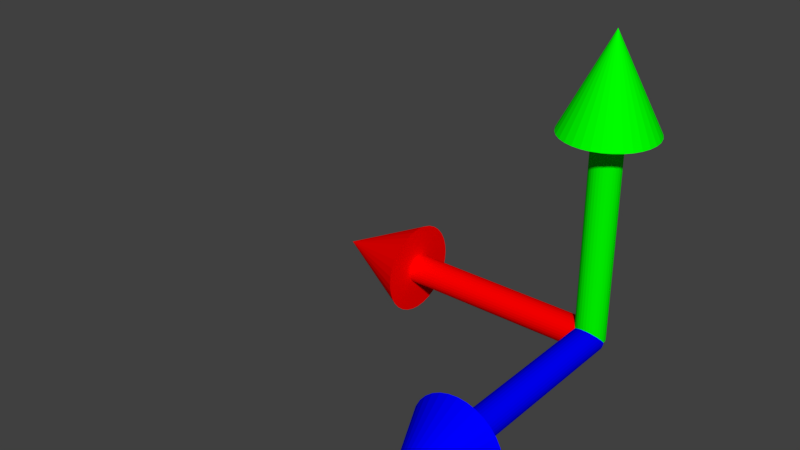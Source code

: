 # Source: coordinate.system.blend  (saved by Blender 2.77.0; exported with 4.5.12 LTS)
import bpy
from mathutils import Matrix  # noqa: F401  (used for matrix-valued properties, if any)

bpy.ops.wm.read_factory_settings(use_empty=True)
scene = bpy.context.scene
scene.name = 'Scene'

# ---- collections
col_collection_1 = bpy.data.collections.new('Collection 1'); scene.collection.children.link(col_collection_1)

# ---- materials (node trees are filled in below, after node groups)
mat_green = bpy.data.materials.new('Green')
mat_green.alpha_threshold = 0.0
mat_green.use_transparent_shadow = False
mat_green.diffuse_color = (0.0, 1.0, 0.0, 1.0)
mat_green.roughness = 0.5
mat_red = bpy.data.materials.new('Red')
mat_red.alpha_threshold = 0.0
mat_red.use_transparent_shadow = False
mat_red.diffuse_color = (1.0, 0.0, 0.0, 1.0)
mat_red.roughness = 0.5
mat_blue = bpy.data.materials.new('Blue')
mat_blue.alpha_threshold = 0.0
mat_blue.use_transparent_shadow = False
mat_blue.diffuse_color = (0.0, 0.0, 1.0, 1.0)
mat_blue.roughness = 0.5

# ---- material node trees

# ---- world
world_world = bpy.data.worlds.new('World'); scene.world = world_world
world_world.color = (0.05088, 0.05088, 0.05088)
world_world.use_sun_shadow = False
world_world.sun_shadow_jitter_overblur = 0.0
world_world.cycles.sampling_method = 'MANUAL'

# ---- meshes
me_y_mesh = bpy.data.meshes.new('y.mesh')
me_y_mesh.from_pydata([(0.0, 3.089, 1.383), (0.6027, 3.03, 1.383), (1.182, 2.854, 1.383), (1.716, 2.569, 1.383), (2.185, 2.185, 1.383), (2.569, 1.716, 1.383), (2.854, 1.182, 1.383), (3.03, 0.6027, 1.383), (3.089, 2.332e-07, 1.383), (0.0, 0.0, 2.001), (3.03, -0.6027, 1.383), (2.854, -1.182, 1.383), (2.569, -1.716, 1.383), (2.185, -2.185, 1.383), (1.716, -2.569, 1.383), (1.182, -2.854, 1.383), (0.6027, -3.03, 1.383), (-1.007e-06, -3.089, 1.383), (-0.6027, -3.03, 1.383), (-1.182, -2.854, 1.383), (-1.716, -2.569, 1.383), (-2.185, -2.185, 1.383), (-2.569, -1.716, 1.383), (-2.854, -1.182, 1.383), (-3.03, -0.6027, 1.383), (-3.089, 2.983e-06, 1.383), (-3.03, 0.6027, 1.383), (-2.854, 1.182, 1.383), (-2.569, 1.716, 1.383), (-2.185, 2.185, 1.383), (-1.716, 2.569, 1.383), (-1.182, 2.854, 1.383), (-0.6027, 3.03, 1.383), (0.0, 1.0, 0.0), (0.0, 1.0, 1.554), (0.1951, 0.9808, 0.0), (0.1951, 0.9808, 1.554), (0.3827, 0.9239, 0.0), (0.3827, 0.9239, 1.554), (0.5556, 0.8315, 0.0), (0.5556, 0.8315, 1.554), (0.7071, 0.7071, 0.0), (0.7071, 0.7071, 1.554), (0.8315, 0.5556, 0.0), (0.8315, 0.5556, 1.554), (0.9239, 0.3827, 0.0), (0.9239, 0.3827, 1.554), (0.9808, 0.1951, 0.0), (0.9808, 0.1951, 1.554), (1.0, 7.55e-08, 0.0), (1.0, 7.55e-08, 1.554), (0.9808, -0.1951, 0.0), (0.9808, -0.1951, 1.554), (0.9239, -0.3827, 0.0), (0.9239, -0.3827, 1.554), (0.8315, -0.5556, 0.0), (0.8315, -0.5556, 1.554), (0.7071, -0.7071, 0.0), (0.7071, -0.7071, 1.554), (0.5556, -0.8315, 0.0), (0.5556, -0.8315, 1.554), (0.3827, -0.9239, 0.0), (0.3827, -0.9239, 1.554), (0.1951, -0.9808, 0.0), (0.1951, -0.9808, 1.554), (-3.258e-07, -1.0, 0.0), (-3.258e-07, -1.0, 1.554), (-0.1951, -0.9808, 0.0), (-0.1951, -0.9808, 1.554), (-0.3827, -0.9239, 0.0), (-0.3827, -0.9239, 1.554), (-0.5556, -0.8315, 0.0), (-0.5556, -0.8315, 1.554), (-0.7071, -0.7071, 0.0), (-0.7071, -0.7071, 1.554), (-0.8315, -0.5556, 0.0), (-0.8315, -0.5556, 1.554), (-0.9239, -0.3827, 0.0), (-0.9239, -0.3827, 1.554), (-0.9808, -0.1951, 0.0), (-0.9808, -0.1951, 1.554), (-1.0, 9.656e-07, 0.0), (-1.0, 9.656e-07, 1.554), (-0.9808, 0.1951, 0.0), (-0.9808, 0.1951, 1.554), (-0.9239, 0.3827, 0.0), (-0.9239, 0.3827, 1.554), (-0.8315, 0.5556, 0.0), (-0.8315, 0.5556, 1.554), (-0.7071, 0.7071, 0.0), (-0.7071, 0.7071, 1.554), (-0.5556, 0.8315, 0.0), (-0.5556, 0.8315, 1.554), (-0.3827, 0.9239, 0.0), (-0.3827, 0.9239, 1.554), (-0.1951, 0.9808, 0.0), (-0.1951, 0.9808, 1.554)], [], [(0, 9, 1), (1, 9, 2), (2, 9, 3), (3, 9, 4), (4, 9, 5), (5, 9, 6), (6, 9, 7), (7, 9, 8), (8, 9, 10), (10, 9, 11), (11, 9, 12), (12, 9, 13), (13, 9, 14), (14, 9, 15), (15, 9, 16), (16, 9, 17), (17, 9, 18), (18, 9, 19), (19, 9, 20), (20, 9, 21), (21, 9, 22), (22, 9, 23), (23, 9, 24), (24, 9, 25), (25, 9, 26), (26, 9, 27), (27, 9, 28), (28, 9, 29), (29, 9, 30), (30, 9, 31), (31, 9, 32), (32, 9, 0), (0, 1, 2, 3, 4, 5, 6, 7, 8, 10, 11, 12, 13, 14, 15, 16, 17, 18, 19, 20, 21, 22, 23, 24, 25, 26, 27, 28, 29, 30, 31, 32), (33, 34, 36, 35), (35, 36, 38, 37), (37, 38, 40, 39), (39, 40, 42, 41), (41, 42, 44, 43), (43, 44, 46, 45), (45, 46, 48, 47), (47, 48, 50, 49), (49, 50, 52, 51), (51, 52, 54, 53), (53, 54, 56, 55), (55, 56, 58, 57), (57, 58, 60, 59), (59, 60, 62, 61), (61, 62, 64, 63), (63, 64, 66, 65), (65, 66, 68, 67), (67, 68, 70, 69), (69, 70, 72, 71), (71, 72, 74, 73), (73, 74, 76, 75), (75, 76, 78, 77), (77, 78, 80, 79), (79, 80, 82, 81), (81, 82, 84, 83), (83, 84, 86, 85), (85, 86, 88, 87), (87, 88, 90, 89), (89, 90, 92, 91), (91, 92, 94, 93), (36, 34, 96, 94, 92, 90, 88, 86, 84, 82, 80, 78, 76, 74, 72, 70, 68, 66, 64, 62, 60, 58, 56, 54, 52, 50, 48, 46, 44, 42, 40, 38), (93, 94, 96, 95), (95, 96, 34, 33), (33, 35, 37, 39, 41, 43, 45, 47, 49, 51, 53, 55, 57, 59, 61, 63, 65, 67, 69, 71, 73, 75, 77, 79, 81, 83, 85, 87, 89, 91, 93, 95)])
me_y_mesh.materials.append(mat_green)
me_y_mesh.use_remesh_preserve_volume = False
me_y_mesh.use_remesh_preserve_attributes = False
me_y_mesh.use_mirror_vertex_groups = False
me_y_mesh.update()
me_x_mesh = bpy.data.meshes.new('x.mesh')
me_x_mesh.from_pydata([(0.0, 3.089, 1.383), (0.6027, 3.03, 1.383), (1.182, 2.854, 1.383), (1.716, 2.569, 1.383), (2.185, 2.185, 1.383), (2.569, 1.716, 1.383), (2.854, 1.182, 1.383), (3.03, 0.6027, 1.383), (3.089, 2.332e-07, 1.383), (0.0, 0.0, 2.001), (3.03, -0.6027, 1.383), (2.854, -1.182, 1.383), (2.569, -1.716, 1.383), (2.185, -2.185, 1.383), (1.716, -2.569, 1.383), (1.182, -2.854, 1.383), (0.6027, -3.03, 1.383), (-1.007e-06, -3.089, 1.383), (-0.6027, -3.03, 1.383), (-1.182, -2.854, 1.383), (-1.716, -2.569, 1.383), (-2.185, -2.185, 1.383), (-2.569, -1.716, 1.383), (-2.854, -1.182, 1.383), (-3.03, -0.6027, 1.383), (-3.089, 2.983e-06, 1.383), (-3.03, 0.6027, 1.383), (-2.854, 1.182, 1.383), (-2.569, 1.716, 1.383), (-2.185, 2.185, 1.383), (-1.716, 2.569, 1.383), (-1.182, 2.854, 1.383), (-0.6027, 3.03, 1.383), (0.0, 1.0, 0.0), (0.0, 1.0, 1.554), (0.1951, 0.9808, 0.0), (0.1951, 0.9808, 1.554), (0.3827, 0.9239, 0.0), (0.3827, 0.9239, 1.554), (0.5556, 0.8315, 0.0), (0.5556, 0.8315, 1.554), (0.7071, 0.7071, 0.0), (0.7071, 0.7071, 1.554), (0.8315, 0.5556, 0.0), (0.8315, 0.5556, 1.554), (0.9239, 0.3827, 0.0), (0.9239, 0.3827, 1.554), (0.9808, 0.1951, 0.0), (0.9808, 0.1951, 1.554), (1.0, 7.55e-08, 0.0), (1.0, 7.55e-08, 1.554), (0.9808, -0.1951, 0.0), (0.9808, -0.1951, 1.554), (0.9239, -0.3827, 0.0), (0.9239, -0.3827, 1.554), (0.8315, -0.5556, 0.0), (0.8315, -0.5556, 1.554), (0.7071, -0.7071, 0.0), (0.7071, -0.7071, 1.554), (0.5556, -0.8315, 0.0), (0.5556, -0.8315, 1.554), (0.3827, -0.9239, 0.0), (0.3827, -0.9239, 1.554), (0.1951, -0.9808, 0.0), (0.1951, -0.9808, 1.554), (-3.258e-07, -1.0, 0.0), (-3.258e-07, -1.0, 1.554), (-0.1951, -0.9808, 0.0), (-0.1951, -0.9808, 1.554), (-0.3827, -0.9239, 0.0), (-0.3827, -0.9239, 1.554), (-0.5556, -0.8315, 0.0), (-0.5556, -0.8315, 1.554), (-0.7071, -0.7071, 0.0), (-0.7071, -0.7071, 1.554), (-0.8315, -0.5556, 0.0), (-0.8315, -0.5556, 1.554), (-0.9239, -0.3827, 0.0), (-0.9239, -0.3827, 1.554), (-0.9808, -0.1951, 0.0), (-0.9808, -0.1951, 1.554), (-1.0, 9.656e-07, 0.0), (-1.0, 9.656e-07, 1.554), (-0.9808, 0.1951, 0.0), (-0.9808, 0.1951, 1.554), (-0.9239, 0.3827, 0.0), (-0.9239, 0.3827, 1.554), (-0.8315, 0.5556, 0.0), (-0.8315, 0.5556, 1.554), (-0.7071, 0.7071, 0.0), (-0.7071, 0.7071, 1.554), (-0.5556, 0.8315, 0.0), (-0.5556, 0.8315, 1.554), (-0.3827, 0.9239, 0.0), (-0.3827, 0.9239, 1.554), (-0.1951, 0.9808, 0.0), (-0.1951, 0.9808, 1.554)], [], [(0, 9, 1), (1, 9, 2), (2, 9, 3), (3, 9, 4), (4, 9, 5), (5, 9, 6), (6, 9, 7), (7, 9, 8), (8, 9, 10), (10, 9, 11), (11, 9, 12), (12, 9, 13), (13, 9, 14), (14, 9, 15), (15, 9, 16), (16, 9, 17), (17, 9, 18), (18, 9, 19), (19, 9, 20), (20, 9, 21), (21, 9, 22), (22, 9, 23), (23, 9, 24), (24, 9, 25), (25, 9, 26), (26, 9, 27), (27, 9, 28), (28, 9, 29), (29, 9, 30), (30, 9, 31), (31, 9, 32), (32, 9, 0), (0, 1, 2, 3, 4, 5, 6, 7, 8, 10, 11, 12, 13, 14, 15, 16, 17, 18, 19, 20, 21, 22, 23, 24, 25, 26, 27, 28, 29, 30, 31, 32), (33, 34, 36, 35), (35, 36, 38, 37), (37, 38, 40, 39), (39, 40, 42, 41), (41, 42, 44, 43), (43, 44, 46, 45), (45, 46, 48, 47), (47, 48, 50, 49), (49, 50, 52, 51), (51, 52, 54, 53), (53, 54, 56, 55), (55, 56, 58, 57), (57, 58, 60, 59), (59, 60, 62, 61), (61, 62, 64, 63), (63, 64, 66, 65), (65, 66, 68, 67), (67, 68, 70, 69), (69, 70, 72, 71), (71, 72, 74, 73), (73, 74, 76, 75), (75, 76, 78, 77), (77, 78, 80, 79), (79, 80, 82, 81), (81, 82, 84, 83), (83, 84, 86, 85), (85, 86, 88, 87), (87, 88, 90, 89), (89, 90, 92, 91), (91, 92, 94, 93), (36, 34, 96, 94, 92, 90, 88, 86, 84, 82, 80, 78, 76, 74, 72, 70, 68, 66, 64, 62, 60, 58, 56, 54, 52, 50, 48, 46, 44, 42, 40, 38), (93, 94, 96, 95), (95, 96, 34, 33), (33, 35, 37, 39, 41, 43, 45, 47, 49, 51, 53, 55, 57, 59, 61, 63, 65, 67, 69, 71, 73, 75, 77, 79, 81, 83, 85, 87, 89, 91, 93, 95)])
me_x_mesh.materials.append(mat_red)
me_x_mesh.use_remesh_preserve_volume = False
me_x_mesh.use_remesh_preserve_attributes = False
me_x_mesh.use_mirror_vertex_groups = False
me_x_mesh.update()
me_z_mesh = bpy.data.meshes.new('z.mesh')
me_z_mesh.from_pydata([(0.0, 3.089, 1.383), (0.6027, 3.03, 1.383), (1.182, 2.854, 1.383), (1.716, 2.569, 1.383), (2.185, 2.185, 1.383), (2.569, 1.716, 1.383), (2.854, 1.182, 1.383), (3.03, 0.6027, 1.383), (3.089, 2.332e-07, 1.383), (0.0, 0.0, 2.001), (3.03, -0.6027, 1.383), (2.854, -1.182, 1.383), (2.569, -1.716, 1.383), (2.185, -2.185, 1.383), (1.716, -2.569, 1.383), (1.182, -2.854, 1.383), (0.6027, -3.03, 1.383), (-1.007e-06, -3.089, 1.383), (-0.6027, -3.03, 1.383), (-1.182, -2.854, 1.383), (-1.716, -2.569, 1.383), (-2.185, -2.185, 1.383), (-2.569, -1.716, 1.383), (-2.854, -1.182, 1.383), (-3.03, -0.6027, 1.383), (-3.089, 2.983e-06, 1.383), (-3.03, 0.6027, 1.383), (-2.854, 1.182, 1.383), (-2.569, 1.716, 1.383), (-2.185, 2.185, 1.383), (-1.716, 2.569, 1.383), (-1.182, 2.854, 1.383), (-0.6027, 3.03, 1.383), (0.0, 1.0, 0.0), (0.0, 1.0, 1.554), (0.1951, 0.9808, 0.0), (0.1951, 0.9808, 1.554), (0.3827, 0.9239, 0.0), (0.3827, 0.9239, 1.554), (0.5556, 0.8315, 0.0), (0.5556, 0.8315, 1.554), (0.7071, 0.7071, 0.0), (0.7071, 0.7071, 1.554), (0.8315, 0.5556, 0.0), (0.8315, 0.5556, 1.554), (0.9239, 0.3827, 0.0), (0.9239, 0.3827, 1.554), (0.9808, 0.1951, 0.0), (0.9808, 0.1951, 1.554), (1.0, 7.55e-08, 0.0), (1.0, 7.55e-08, 1.554), (0.9808, -0.1951, 0.0), (0.9808, -0.1951, 1.554), (0.9239, -0.3827, 0.0), (0.9239, -0.3827, 1.554), (0.8315, -0.5556, 0.0), (0.8315, -0.5556, 1.554), (0.7071, -0.7071, 0.0), (0.7071, -0.7071, 1.554), (0.5556, -0.8315, 0.0), (0.5556, -0.8315, 1.554), (0.3827, -0.9239, 0.0), (0.3827, -0.9239, 1.554), (0.1951, -0.9808, 0.0), (0.1951, -0.9808, 1.554), (-3.258e-07, -1.0, 0.0), (-3.258e-07, -1.0, 1.554), (-0.1951, -0.9808, 0.0), (-0.1951, -0.9808, 1.554), (-0.3827, -0.9239, 0.0), (-0.3827, -0.9239, 1.554), (-0.5556, -0.8315, 0.0), (-0.5556, -0.8315, 1.554), (-0.7071, -0.7071, 0.0), (-0.7071, -0.7071, 1.554), (-0.8315, -0.5556, 0.0), (-0.8315, -0.5556, 1.554), (-0.9239, -0.3827, 0.0), (-0.9239, -0.3827, 1.554), (-0.9808, -0.1951, 0.0), (-0.9808, -0.1951, 1.554), (-1.0, 9.656e-07, 0.0), (-1.0, 9.656e-07, 1.554), (-0.9808, 0.1951, 0.0), (-0.9808, 0.1951, 1.554), (-0.9239, 0.3827, 0.0), (-0.9239, 0.3827, 1.554), (-0.8315, 0.5556, 0.0), (-0.8315, 0.5556, 1.554), (-0.7071, 0.7071, 0.0), (-0.7071, 0.7071, 1.554), (-0.5556, 0.8315, 0.0), (-0.5556, 0.8315, 1.554), (-0.3827, 0.9239, 0.0), (-0.3827, 0.9239, 1.554), (-0.1951, 0.9808, 0.0), (-0.1951, 0.9808, 1.554)], [], [(0, 9, 1), (1, 9, 2), (2, 9, 3), (3, 9, 4), (4, 9, 5), (5, 9, 6), (6, 9, 7), (7, 9, 8), (8, 9, 10), (10, 9, 11), (11, 9, 12), (12, 9, 13), (13, 9, 14), (14, 9, 15), (15, 9, 16), (16, 9, 17), (17, 9, 18), (18, 9, 19), (19, 9, 20), (20, 9, 21), (21, 9, 22), (22, 9, 23), (23, 9, 24), (24, 9, 25), (25, 9, 26), (26, 9, 27), (27, 9, 28), (28, 9, 29), (29, 9, 30), (30, 9, 31), (31, 9, 32), (32, 9, 0), (0, 1, 2, 3, 4, 5, 6, 7, 8, 10, 11, 12, 13, 14, 15, 16, 17, 18, 19, 20, 21, 22, 23, 24, 25, 26, 27, 28, 29, 30, 31, 32), (33, 34, 36, 35), (35, 36, 38, 37), (37, 38, 40, 39), (39, 40, 42, 41), (41, 42, 44, 43), (43, 44, 46, 45), (45, 46, 48, 47), (47, 48, 50, 49), (49, 50, 52, 51), (51, 52, 54, 53), (53, 54, 56, 55), (55, 56, 58, 57), (57, 58, 60, 59), (59, 60, 62, 61), (61, 62, 64, 63), (63, 64, 66, 65), (65, 66, 68, 67), (67, 68, 70, 69), (69, 70, 72, 71), (71, 72, 74, 73), (73, 74, 76, 75), (75, 76, 78, 77), (77, 78, 80, 79), (79, 80, 82, 81), (81, 82, 84, 83), (83, 84, 86, 85), (85, 86, 88, 87), (87, 88, 90, 89), (89, 90, 92, 91), (91, 92, 94, 93), (36, 34, 96, 94, 92, 90, 88, 86, 84, 82, 80, 78, 76, 74, 72, 70, 68, 66, 64, 62, 60, 58, 56, 54, 52, 50, 48, 46, 44, 42, 40, 38), (93, 94, 96, 95), (95, 96, 34, 33), (33, 35, 37, 39, 41, 43, 45, 47, 49, 51, 53, 55, 57, 59, 61, 63, 65, 67, 69, 71, 73, 75, 77, 79, 81, 83, 85, 87, 89, 91, 93, 95)])
me_z_mesh.materials.append(mat_blue)
me_z_mesh.use_remesh_preserve_volume = False
me_z_mesh.use_remesh_preserve_attributes = False
me_z_mesh.use_mirror_vertex_groups = False
me_z_mesh.update()

# ---- objects
ob_y_axis = bpy.data.objects.new('Y.Axis', me_y_mesh)
ob_x_axis = bpy.data.objects.new('X.Axis', me_x_mesh)
ob_z_axis = bpy.data.objects.new('Z.Axis', me_z_mesh)

# ---- transforms, parenting, visibility, modifiers, constraints
ob_y_axis.location = (0.0, 0.0, 0.0)
ob_y_axis.scale = (0.05, 0.05, 0.5)
ob_y_axis.lineart.crease_threshold = 0.0
ob_x_axis.location = (0.0, 0.0, 0.0)
ob_x_axis.rotation_euler = (-0.0, -1.571, 0.0)
ob_x_axis.scale = (0.05, 0.05, 0.5)
ob_x_axis.lineart.crease_threshold = 0.0
ob_z_axis.location = (0.0, 0.0, 0.0)
ob_z_axis.rotation_euler = (1.571, 0.0, 0.0)
ob_z_axis.scale = (0.05, 0.05, 0.5)
ob_z_axis.lineart.crease_threshold = 0.0

# ---- collection membership
col_collection_1.objects.link(ob_y_axis)
col_collection_1.objects.link(ob_x_axis)
col_collection_1.objects.link(ob_z_axis)

# ---- scene / render settings (as saved in the file)
scene.frame_start = 1; scene.frame_end = 250; scene.frame_set(1)
scene.render.engine = 'BLENDER_EEVEE_NEXT'
scene.render.resolution_percentage = 50
scene.render.dither_intensity = 0.0
scene.cycles.use_denoising = False
scene.cycles.samples = 128
scene.cycles.sampling_pattern = 'TABULATED_SOBOL'
scene.cycles.light_sampling_threshold = 0.0
scene.cycles.use_adaptive_sampling = False
scene.cycles.use_light_tree = False
scene.cycles.blur_glossy = 0.0
scene.cycles.sample_clamp_indirect = 0.0
scene.view_settings.view_transform = 'Standard'
bpy.context.view_layer.update()

# ---- added for rendering (the .blend has no active camera and no usable light): camera, sun
cam_auto = bpy.data.cameras.new('AutoCamera')
cam_auto.lens = 50.0
cam_auto.sensor_width = 36.0
cam_auto.clip_end = 1000.0
ob_auto_camera = bpy.data.objects.new('AutoCamera', cam_auto)
scene.collection.objects.link(ob_auto_camera)
ob_auto_camera.location = (1.42804, -2.64445, 1.904)
ob_auto_camera.rotation_euler = (1.09748, -7.21219e-08, 0.694738)
scene.camera = ob_auto_camera
light_auto_sun = bpy.data.lights.new('AutoSun', 'SUN')
light_auto_sun.energy = 3.0
light_auto_sun.angle = 0.0523599
ob_auto_sun = bpy.data.objects.new('AutoSun', light_auto_sun)
scene.collection.objects.link(ob_auto_sun)
ob_auto_sun.rotation_euler = (0.872665, 0.174533, 0.523599)
bpy.context.view_layer.update()
